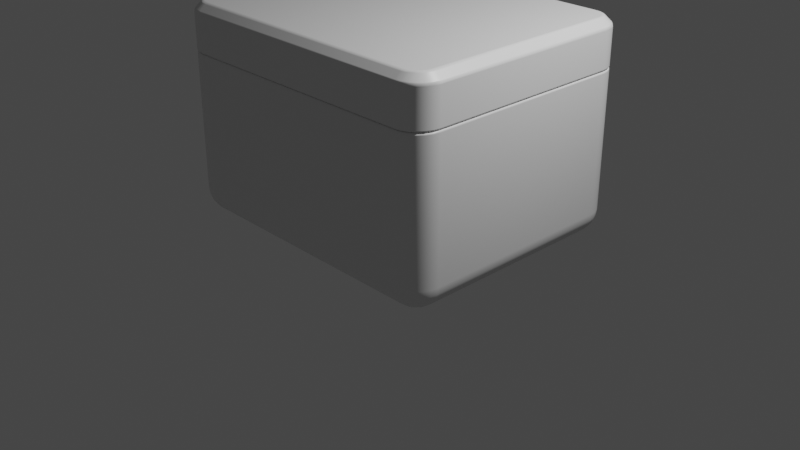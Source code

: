 # Source: ScifiCrate_Intro.blend  (saved by Blender 2.91.10; exported with 4.5.12 LTS)
import bpy
from mathutils import Matrix  # noqa: F401  (used for matrix-valued properties, if any)

bpy.ops.wm.read_factory_settings(use_empty=True)
scene = bpy.context.scene
scene.name = 'Scene'

# ---- collections
col_main = bpy.data.collections.new('Main'); scene.collection.children.link(col_main)
col_camera_and_lights = bpy.data.collections.new('Camera and Lights'); scene.collection.children.link(col_camera_and_lights)
col_create_references = bpy.data.collections.new('Create_References'); scene.collection.children.link(col_create_references)

# ---- materials (node trees are filled in below, after node groups)
mat_material = bpy.data.materials.new('Material')
mat_material.alpha_threshold = 0.0
mat_material.use_transparent_shadow = False
mat_material.line_color = (0.0, 0.0, 0.0, 1.0)

# ---- material node trees
mat_material.use_nodes = True; mat_material.node_tree.nodes.clear()
_N = mat_material.node_tree.nodes; _L = mat_material.node_tree.links
n0 = _N.new('ShaderNodeOutputMaterial'); n0.name = 'Material Output'; n0.location = (300, 300)
n1 = _N.new('ShaderNodeBsdfPrincipled'); n1.name = 'Principled BSDF'; n1.location = (10, 300)
n1.distribution = 'GGX'
n1.subsurface_method = 'BURLEY'
n1.inputs[2].default_value = 0.4
n1.inputs[3].default_value = 1.45
n1.inputs[27].default_value = (0.0, 0.0, 0.0, 1.0)
n1.inputs[28].default_value = 1.0
_L.new(n1.outputs[0], n0.inputs[0])
n0.is_active_output = True

# ---- world
world_world = bpy.data.worlds.new('World'); scene.world = world_world
world_world.use_nodes = True; world_world.node_tree.nodes.clear()
_N = world_world.node_tree.nodes; _L = world_world.node_tree.links
n0 = _N.new('ShaderNodeOutputWorld'); n0.name = 'World Output'; n0.location = (300, 300)
n1 = _N.new('ShaderNodeBackground'); n1.name = 'Background'; n1.location = (10, 300)
n1.inputs[0].default_value = (0.05088, 0.05088, 0.05088, 1.0)
_L.new(n1.outputs[0], n0.inputs[0])
n0.is_active_output = True
world_world.color = (0.05088, 0.05088, 0.05088)
world_world.use_sun_shadow = False
world_world.sun_shadow_jitter_overblur = 0.0

# ---- cameras
cam_camera = bpy.data.cameras.new('Camera')
cam_camera.clip_end = 100.0
cam_camera.ortho_scale = 7.314

# ---- lights
light_light = bpy.data.lights.new('Light', 'POINT')
light_light.transmission_factor = 0.0
light_light.energy = 1000.0
light_light.shadow_soft_size = 0.1
light_light.shadow_maximum_resolution = 0.006
light_light.use_absolute_resolution = True

# ---- meshes
me_cube = bpy.data.meshes.new('Cube')
me_cube.from_pydata([(0.0, 0.0, -1.0), (1.332, -1.314, -0.734), (1.332, -1.048, -1.0), (1.598, -1.048, -0.734), (1.332, -1.305, -0.8028), (1.332, -1.278, -0.867), (1.332, -1.236, -0.9221), (1.4, -1.305, -0.734), (1.403, -1.294, -0.8056), (1.401, -1.267, -0.8674), (1.4, -1.23, -0.9157), (1.465, -1.278, -0.734), (1.465, -1.267, -0.8042), (1.458, -1.245, -0.8608), (1.453, -1.215, -0.9014), (1.485, -1.202, -0.8876), (1.4, -1.048, -0.9909), (1.465, -1.048, -0.9644), (1.52, -1.048, -0.9221), (1.332, -1.117, -0.9909), (1.403, -1.119, -0.9802), (1.465, -1.118, -0.9533), (1.513, -1.116, -0.9159), (1.332, -1.181, -0.9644), (1.402, -1.182, -0.9531), (1.458, -1.175, -0.9305), (1.499, -1.169, -0.9015), (1.589, -1.117, -0.734), (1.562, -1.181, -0.734), (1.52, -1.236, -0.734), (1.589, -1.048, -0.8028), (1.578, -1.12, -0.805), (1.551, -1.181, -0.8038), (1.513, -1.23, -0.8024), (1.562, -1.048, -0.867), (1.551, -1.118, -0.8675), (1.528, -1.175, -0.8607), (1.499, -1.215, -0.8551), (1.598, 0.0, -0.734), (1.332, 0.0, -1.0), (1.589, 0.0, -0.8028), (1.562, 0.0, -0.867), (1.52, 0.0, -0.9221), (1.465, 0.0, -0.9644), (1.4, 0.0, -0.9909), (0.0, -1.048, -1.0), (0.0, -1.314, -0.734), (0.0, -1.117, -0.9909), (0.0, -1.181, -0.9644), (0.0, -1.236, -0.9221), (0.0, -1.278, -0.867), (0.0, -1.305, -0.8028), (1.598, 0.0, 0.7043), (1.598, -1.048, 0.7043), (1.332, -1.314, 0.7043), (0.0, -1.314, 0.7043), (1.4, -1.305, 0.7043), (1.589, -1.117, 0.7043), (1.465, -1.278, 0.7043), (1.52, -1.236, 0.7043), (1.562, -1.181, 0.7043), (0.0, 0.0, 0.7043)], [], [(0, 39, 2, 45), (1, 4, 8, 7), (4, 5, 9, 8), (5, 6, 10, 9), (7, 8, 12, 11), (8, 9, 13, 12), (9, 10, 14, 13), (11, 12, 33, 29), (12, 13, 37, 33), (13, 14, 15, 37), (2, 16, 20, 19), (16, 17, 21, 20), (17, 18, 22, 21), (19, 20, 24, 23), (20, 21, 25, 24), (21, 22, 26, 25), (23, 24, 10, 6), (24, 25, 14, 10), (25, 26, 15, 14), (3, 27, 31, 30), (27, 28, 32, 31), (28, 29, 33, 32), (30, 31, 35, 34), (31, 32, 36, 35), (32, 33, 37, 36), (34, 35, 22, 18), (35, 36, 26, 22), (36, 37, 15, 26), (57, 27, 3, 53), (58, 11, 29, 59), (59, 29, 28, 60), (60, 28, 27, 57), (56, 7, 11, 58), (2, 39, 44, 16), (16, 44, 43, 17), (17, 43, 42, 18), (18, 42, 41, 34), (34, 41, 40, 30), (30, 40, 38, 3), (45, 2, 19, 47), (47, 19, 23, 48), (48, 23, 6, 49), (49, 6, 5, 50), (50, 5, 4, 51), (51, 4, 1, 46), (54, 1, 7, 56), (1, 54, 55, 46), (38, 52, 53, 3), (54, 56, 58, 59, 60, 57, 53, 52, 61, 55)])
me_cube.polygons.foreach_set('use_smooth', [True] * 49)
_uv = me_cube.uv_layers.new(name='UVMap')
_uv.uv.foreach_set('vector', [0.25, 0.625, 0.3542, 0.625, 0.3542, 0.7247, 0.25, 0.7247, 0.4053, 0.7708, 0.3975, 0.7708, 0.3972, 0.7653, 0.4053, 0.7654, 0.3975, 0.7708, 0.3902, 0.7708, 0.3901, 0.7653, 0.3972, 0.7653, 0.3902, 0.7708, 0.375, 0.7708, 0.375, 0.7655, 0.3901, 0.7653, 0.4053, 0.7654, 0.3972, 0.7653, 0.3973, 0.7604, 0.4053, 0.7604, 0.3972, 0.7653, 0.3901, 0.7653, 0.3909, 0.7609, 0.3973, 0.7604, 0.3901, 0.7653, 0.375, 0.7655, 0.375, 0.7613, 0.3909, 0.7609, 0.4053, 0.7604, 0.3973, 0.7604, 0.3975, 0.75, 0.4053, 0.75, 0.3973, 0.7604, 0.3909, 0.7609, 0.3915, 0.75, 0.3975, 0.75, 0.3909, 0.7609, 0.375, 0.7613, 0.3793, 0.7494, 0.3915, 0.75, 0.3542, 0.7247, 0.3596, 0.7247, 0.3598, 0.7314, 0.3542, 0.7312, 0.3596, 0.7247, 0.3646, 0.7247, 0.3646, 0.7313, 0.3598, 0.7314, 0.3646, 0.7247, 0.375, 0.7247, 0.375, 0.7312, 0.3646, 0.7313, 0.3542, 0.7312, 0.3598, 0.7314, 0.3597, 0.7374, 0.3542, 0.7373, 0.3598, 0.7314, 0.3646, 0.7313, 0.3641, 0.7367, 0.3597, 0.7374, 0.3646, 0.7313, 0.375, 0.7312, 0.375, 0.7362, 0.3641, 0.7367, 0.3542, 0.7373, 0.3597, 0.7374, 0.3595, 0.75, 0.3542, 0.75, 0.3597, 0.7374, 0.3641, 0.7367, 0.3637, 0.75, 0.3595, 0.75, 0.3641, 0.7367, 0.375, 0.7362, 0.3793, 0.7494, 0.3637, 0.75, 0.4053, 0.7247, 0.4053, 0.7312, 0.3972, 0.7315, 0.3975, 0.7247, 0.4053, 0.7312, 0.4053, 0.7373, 0.3974, 0.7374, 0.3972, 0.7315, 0.4053, 0.7373, 0.4053, 0.75, 0.3975, 0.75, 0.3974, 0.7374, 0.3975, 0.7247, 0.3972, 0.7315, 0.3901, 0.7314, 0.3902, 0.7247, 0.3972, 0.7315, 0.3974, 0.7374, 0.3909, 0.7368, 0.3901, 0.7314, 0.3974, 0.7374, 0.3975, 0.75, 0.3915, 0.75, 0.3909, 0.7368, 0.3902, 0.7247, 0.3901, 0.7314, 0.375, 0.7312, 0.375, 0.7247, 0.3901, 0.7314, 0.3909, 0.7368, 0.375, 0.7362, 0.375, 0.7312, 0.3909, 0.7368, 0.3915, 0.75, 0.3793, 0.7494, 0.375, 0.7362, 0.5695, 0.7312, 0.4053, 0.7312, 0.4053, 0.7247, 0.5694, 0.7247, 0.572, 0.757, 0.4053, 0.7604, 0.4053, 0.75, 0.5709, 0.7482, 0.5709, 0.7482, 0.4053, 0.75, 0.4053, 0.7373, 0.5701, 0.7373, 0.5701, 0.7373, 0.4053, 0.7373, 0.4053, 0.7312, 0.5695, 0.7312, 0.5732, 0.7614, 0.4053, 0.7654, 0.4053, 0.7604, 0.572, 0.757, 0.3542, 0.7247, 0.3542, 0.625, 0.3596, 0.625, 0.3596, 0.7247, 0.3596, 0.7247, 0.3596, 0.625, 0.3646, 0.625, 0.3646, 0.7247, 0.3646, 0.7247, 0.3646, 0.625, 0.375, 0.625, 0.375, 0.7247, 0.375, 0.7247, 0.375, 0.625, 0.3902, 0.625, 0.3902, 0.7247, 0.3902, 0.7247, 0.3902, 0.625, 0.3975, 0.625, 0.3975, 0.7247, 0.3975, 0.7247, 0.3975, 0.625, 0.4053, 0.625, 0.4053, 0.7247, 0.25, 0.7247, 0.3542, 0.7247, 0.3542, 0.7312, 0.25, 0.7312, 0.25, 0.7312, 0.3542, 0.7312, 0.3542, 0.7373, 0.25, 0.7373, 0.25, 0.7373, 0.3542, 0.7373, 0.3542, 0.75, 0.25, 0.75, 0.375, 0.875, 0.375, 0.7708, 0.3902, 0.7708, 0.3902, 0.875, 0.3902, 0.875, 0.3902, 0.7708, 0.3975, 0.7708, 0.3975, 0.875, 0.3975, 0.875, 0.3975, 0.7708, 0.4053, 0.7708, 0.4053, 0.875, 0.5694, 0.7708, 0.4053, 0.7708, 0.4053, 0.7654, 0.5732, 0.7614, 0.4053, 0.7708, 0.5694, 0.7708, 0.5694, 0.875, 0.4053, 0.875, 0.4053, 0.625, 0.5694, 0.625, 0.5694, 0.7247, 0.4053, 0.7247, 0.5694, 0.7708, 0.5732, 0.7614, 0.572, 0.757, 0.5709, 0.7482, 0.5701, 0.7373, 0.5695, 0.7312, 0.5694, 0.7247, 0.5694, 0.625, 0.0, 0.0, 0.5694, 0.875])
me_cube.materials.append(mat_material)
me_cube.use_remesh_preserve_volume = False
me_cube.use_remesh_preserve_attributes = False
me_cube.use_mirror_vertex_groups = False
me_cube.update()
me_cube_002 = bpy.data.meshes.new('Cube.002')
me_cube_002.from_pydata([(0.0, 0.0, 1.192), (1.513, 0.0, 1.192), (1.598, 0.0, 1.108), (0.0, -1.314, 1.108), (0.0, -1.23, 1.192), (1.326, -1.23, 1.192), (1.332, -1.314, 1.108), (1.513, -1.042, 1.192), (1.598, -1.048, 1.108), (1.378, -1.223, 1.192), (1.4, -1.305, 1.108), (1.422, -1.205, 1.192), (1.465, -1.278, 1.108), (1.459, -1.176, 1.192), (1.52, -1.236, 1.108), (1.488, -1.138, 1.192), (1.562, -1.181, 1.108), (1.506, -1.095, 1.192), (1.589, -1.117, 1.108), (1.598, 0.0, 0.7043), (1.598, -1.048, 0.7043), (1.332, -1.314, 0.7043), (0.0, -1.314, 0.7043), (1.4, -1.305, 0.7043), (1.589, -1.117, 0.7043), (1.465, -1.278, 0.7043), (1.52, -1.236, 0.7043), (1.562, -1.181, 0.7043), (1.332, 0.0, 0.7043), (0.0, 0.0, 0.7043)], [], [(19, 2, 8, 20), (21, 6, 3, 22), (9, 5, 6, 10), (11, 9, 10, 12), (13, 11, 12, 14), (15, 13, 14, 16), (17, 15, 16, 18), (7, 17, 18, 8), (5, 4, 3, 6), (1, 7, 8, 2), (1, 0, 4, 5, 9, 11, 13, 15, 17, 7), (6, 21, 23, 10), (10, 23, 25, 12), (16, 27, 24, 18), (14, 26, 27, 16), (12, 25, 26, 14), (18, 24, 20, 8), (21, 22, 29, 28), (21, 28, 19, 20, 24, 27, 26, 25, 23)])
me_cube_002.polygons.foreach_set('use_smooth', [True] * 19)
_uv = me_cube_002.uv_layers.new(name='UVMap')
_uv.uv.foreach_set('vector', [0.5694, 0.625, 0.6154, 0.625, 0.6154, 0.7247, 0.5694, 0.7247, 0.5694, 0.7708, 0.6154, 0.7708, 0.6154, 0.875, 0.5694, 0.875, 0.6293, 0.7617, 0.6254, 0.7699, 0.6154, 0.7708, 0.6203, 0.7602, 0.6342, 0.7448, 0.6377, 0.7463, 0.6203, 0.7602, 0.6187, 0.756, 0.6323, 0.7407, 0.6342, 0.7448, 0.6187, 0.756, 0.6173, 0.7476, 0.6312, 0.7354, 0.6323, 0.7407, 0.6173, 0.7476, 0.6163, 0.7373, 0.6307, 0.7303, 0.6312, 0.7354, 0.6163, 0.7373, 0.6156, 0.7312, 0.6308, 0.7249, 0.6307, 0.7303, 0.6156, 0.7312, 0.6154, 0.7247, 0.625, 0.7712, 0.625, 0.875, 0.6154, 0.875, 0.6154, 0.7708, 0.6316, 0.625, 0.6308, 0.7249, 0.6154, 0.7247, 0.6154, 0.625, 0.6316, 0.625, 0.75, 0.625, 0.75, 0.742, 0.6436, 0.7449, 0.6377, 0.7463, 0.6342, 0.7448, 0.6323, 0.7407, 0.6312, 0.7354, 0.6307, 0.7303, 0.6308, 0.7249, 0.6154, 0.7708, 0.5694, 0.7708, 0.5732, 0.7614, 0.6203, 0.7602, 0.6203, 0.7602, 0.5732, 0.7614, 0.572, 0.757, 0.6187, 0.756, 0.6163, 0.7373, 0.5701, 0.7373, 0.5695, 0.7312, 0.6156, 0.7312, 0.6173, 0.7476, 0.5709, 0.7482, 0.5701, 0.7373, 0.6163, 0.7373, 0.6187, 0.756, 0.572, 0.757, 0.5709, 0.7482, 0.6173, 0.7476, 0.6156, 0.7312, 0.5695, 0.7312, 0.5694, 0.7247, 0.6154, 0.7247, 0.5694, 0.7708, 0.5694, 0.875, 0.5694, 0.875, 0.5694, 0.7708, 0.5694, 0.7708, 0.5694, 0.7708, 0.5694, 0.625, 0.5694, 0.7247, 0.5695, 0.7312, 0.5701, 0.7373, 0.5709, 0.7482, 0.572, 0.757, 0.5732, 0.7614])
me_cube_002.materials.append(mat_material)
me_cube_002.use_remesh_preserve_volume = False
me_cube_002.use_remesh_preserve_attributes = False
me_cube_002.use_mirror_vertex_groups = False
me_cube_002.update()

# ---- objects
ob_crate_bottom = bpy.data.objects.new('Crate_Bottom', me_cube)
ob_crate_lid = bpy.data.objects.new('Crate_Lid', me_cube_002)
ob_light = bpy.data.objects.new('Light', light_light)
ob_camera = bpy.data.objects.new('Camera', cam_camera)
ob_crate_top = bpy.data.objects.new('Crate_Top', None)
ob_crate_front = bpy.data.objects.new('Crate_Front', None)
ob_crate_side = bpy.data.objects.new('Crate_Side', None)
ob_a_mirror = bpy.data.objects.new('A_Mirror', None)

# ---- transforms, parenting, visibility, modifiers, constraints
ob_crate_bottom.location = (0.0, 0.0, 1.0)
ob_crate_bottom.lock_rotations_4d = False
ob_crate_bottom.empty_display_type = 'ARROWS'
ob_crate_bottom.lineart.crease_threshold = 0.0
_m = ob_crate_bottom.modifiers.new('Mirror', 'MIRROR')
_m.use_axis = (True, True, False)
_m.use_clip = True
_m.mirror_object = ob_a_mirror
_m = ob_crate_bottom.modifiers.new('Bevel', 'BEVEL')
_m.width = 0.021
_m.width_pct = 0.021
_m.segments = 3
_m.harden_normals = True
ob_crate_lid.location = (0.0, 0.0, 1.0)
ob_crate_lid.lock_rotations_4d = False
ob_crate_lid.empty_display_type = 'ARROWS'
ob_crate_lid.lineart.crease_threshold = 0.0
_m = ob_crate_lid.modifiers.new('Mirror', 'MIRROR')
_m.use_axis = (True, True, False)
_m.use_clip = True
_m.mirror_object = ob_a_mirror
_m = ob_crate_lid.modifiers.new('Bevel', 'BEVEL')
_m.width = 0.021
_m.width_pct = 0.021
_m.segments = 3
_m.harden_normals = True
ob_light.location = (4.076, 1.005, 5.904)
ob_light.rotation_euler = (0.6503, 0.05522, 1.866)
ob_light.lock_rotations_4d = False
ob_light.empty_display_type = 'ARROWS'
ob_light.color = (0.0, 0.0, 0.0, 0.0)
ob_light.lineart.crease_threshold = 0.0
ob_camera.location = (7.359, -6.926, 4.958)
ob_camera.rotation_euler = (1.109, 0.0, 0.8149)
ob_camera.lock_rotations_4d = False
ob_camera.empty_display_type = 'ARROWS'
ob_camera.color = (0.0, 0.0, 0.0, 0.0)
ob_camera.display_type = 'WIRE'
ob_camera.lineart.crease_threshold = 0.0
ob_crate_top.location = (0.0, 0.0, -8.418)
ob_crate_top.empty_display_type = 'IMAGE'
ob_crate_top.empty_display_size = 5.0
ob_crate_top.lineart.crease_threshold = 0.0
ob_crate_front.location = (0.0, 14.53, 1.243)
ob_crate_front.rotation_euler = (1.571, -0.0, 0.0)
ob_crate_front.empty_display_type = 'IMAGE'
ob_crate_front.empty_display_size = 5.0
ob_crate_front.lineart.crease_threshold = 0.0
ob_crate_side.location = (-17.2, 0.0, 1.243)
ob_crate_side.rotation_euler = (1.571, -0.0, 1.571)
ob_crate_side.empty_display_type = 'IMAGE'
ob_crate_side.empty_display_size = 5.0
ob_crate_side.lineart.crease_threshold = 0.0
ob_a_mirror.location = (0.0, 0.0, 0.0)
ob_a_mirror.lineart.crease_threshold = 0.0

# ---- collection membership
col_main.objects.link(ob_crate_bottom)
col_main.objects.link(ob_crate_lid)
col_camera_and_lights.objects.link(ob_light)
col_camera_and_lights.objects.link(ob_camera)
col_create_references.objects.link(ob_crate_top)
col_create_references.objects.link(ob_crate_front)
col_create_references.objects.link(ob_crate_side)
col_create_references.objects.link(ob_a_mirror)

# ---- scene / render settings (as saved in the file)
scene.camera = ob_camera
scene.frame_start = 1; scene.frame_end = 250; scene.frame_set(117)
scene.render.engine = 'BLENDER_EEVEE_NEXT'
scene.cycles.use_denoising = False
scene.cycles.samples = 128
scene.cycles.sampling_pattern = 'TABULATED_SOBOL'
scene.cycles.use_adaptive_sampling = False
scene.cycles.use_light_tree = False
scene.view_settings.view_transform = 'Filmic'
bpy.context.view_layer.update()
